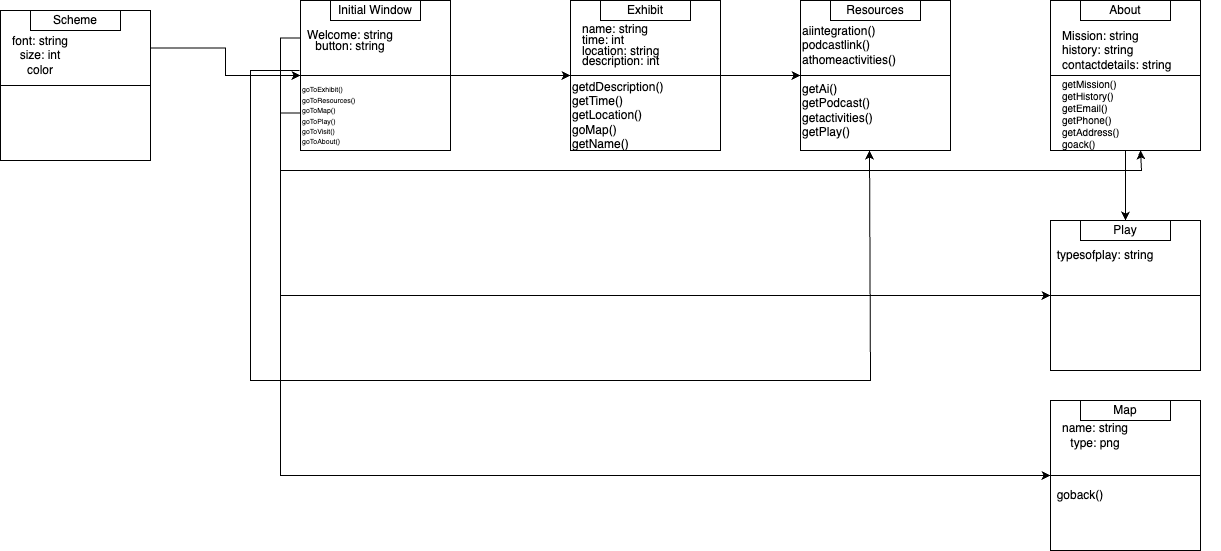

The diagram above was exported from draw.io. Its source (the exported page's mxGraphModel, read from the mxfile embedded in the PNG):
<mxGraphModel dx="1804" dy="496" grid="1" gridSize="10" guides="1" tooltips="1" connect="1" arrows="1" fold="1" page="1" pageScale="1" pageWidth="850" pageHeight="1100" math="0" shadow="0">
  <root>
    <mxCell id="0" />
    <mxCell id="1" parent="0" />
    <mxCell id="9L7K3QZp5cfwkcOnG6bx-3" value="f" style="group" parent="1" connectable="0" vertex="1">
      <mxGeometry x="250" y="20" width="150" height="150" as="geometry" />
    </mxCell>
    <mxCell id="g8reofqpw73j66IKrg-B-3" value="" style="whiteSpace=wrap;html=1;aspect=fixed;align=left;" parent="9L7K3QZp5cfwkcOnG6bx-3" vertex="1">
      <mxGeometry width="150" height="150" as="geometry" />
    </mxCell>
    <mxCell id="g8reofqpw73j66IKrg-B-8" value="Exhibit" style="rounded=0;whiteSpace=wrap;html=1;" parent="9L7K3QZp5cfwkcOnG6bx-3" vertex="1">
      <mxGeometry x="30" width="90" height="20" as="geometry" />
    </mxCell>
    <mxCell id="g8reofqpw73j66IKrg-B-11" value="" style="endArrow=none;html=1;rounded=0;entryX=1;entryY=0.5;entryDx=0;entryDy=0;exitX=0;exitY=0.5;exitDx=0;exitDy=0;" parent="9L7K3QZp5cfwkcOnG6bx-3" source="g8reofqpw73j66IKrg-B-3" target="g8reofqpw73j66IKrg-B-3" edge="1">
      <mxGeometry width="50" height="50" relative="1" as="geometry">
        <mxPoint x="30" y="80" as="sourcePoint" />
        <mxPoint x="110" y="80" as="targetPoint" />
      </mxGeometry>
    </mxCell>
    <mxCell id="nFNN8jEl3SI7_94faFMN-1" value="&lt;p style=&quot;line-height: 90%;&quot;&gt;name: string&lt;br&gt;time: int&lt;br&gt;location: string&lt;br&gt;description: int&lt;/p&gt;" style="text;html=1;strokeColor=none;fillColor=none;align=left;verticalAlign=middle;whiteSpace=wrap;rounded=0;" parent="9L7K3QZp5cfwkcOnG6bx-3" vertex="1">
      <mxGeometry x="10" y="20" width="130" height="50" as="geometry" />
    </mxCell>
    <mxCell id="nFNN8jEl3SI7_94faFMN-2" value="getdDescription()&lt;br&gt;getTime()&lt;br&gt;getLocation()&lt;br&gt;goMap()&lt;br&gt;getName()" style="text;html=1;strokeColor=none;fillColor=none;align=left;verticalAlign=middle;whiteSpace=wrap;rounded=0;" parent="9L7K3QZp5cfwkcOnG6bx-3" vertex="1">
      <mxGeometry y="100" width="110" height="30" as="geometry" />
    </mxCell>
    <mxCell id="g8reofqpw73j66IKrg-B-12" value="" style="group" parent="1" connectable="0" vertex="1">
      <mxGeometry x="730" y="240" width="150" height="150" as="geometry" />
    </mxCell>
    <mxCell id="g8reofqpw73j66IKrg-B-13" value="" style="whiteSpace=wrap;html=1;aspect=fixed;align=left;" parent="g8reofqpw73j66IKrg-B-12" vertex="1">
      <mxGeometry width="150" height="150" as="geometry" />
    </mxCell>
    <mxCell id="g8reofqpw73j66IKrg-B-14" value="Play" style="rounded=0;whiteSpace=wrap;html=1;" parent="g8reofqpw73j66IKrg-B-12" vertex="1">
      <mxGeometry x="30" width="90" height="20" as="geometry" />
    </mxCell>
    <mxCell id="g8reofqpw73j66IKrg-B-15" value="" style="endArrow=none;html=1;rounded=0;entryX=1;entryY=0.5;entryDx=0;entryDy=0;exitX=0;exitY=0.5;exitDx=0;exitDy=0;" parent="g8reofqpw73j66IKrg-B-12" source="g8reofqpw73j66IKrg-B-13" target="g8reofqpw73j66IKrg-B-13" edge="1">
      <mxGeometry width="50" height="50" relative="1" as="geometry">
        <mxPoint x="30" y="80" as="sourcePoint" />
        <mxPoint x="110" y="80" as="targetPoint" />
      </mxGeometry>
    </mxCell>
    <mxCell id="g8reofqpw73j66IKrg-B-70" value="typesofplay: string" style="text;html=1;strokeColor=none;fillColor=none;align=center;verticalAlign=middle;whiteSpace=wrap;rounded=0;" parent="g8reofqpw73j66IKrg-B-12" vertex="1">
      <mxGeometry y="30" width="110" height="10" as="geometry" />
    </mxCell>
    <mxCell id="g8reofqpw73j66IKrg-B-16" value="" style="group" parent="1" connectable="0" vertex="1">
      <mxGeometry x="-320" y="30" width="150" height="150" as="geometry" />
    </mxCell>
    <mxCell id="g8reofqpw73j66IKrg-B-17" value="" style="whiteSpace=wrap;html=1;aspect=fixed;align=left;" parent="g8reofqpw73j66IKrg-B-16" vertex="1">
      <mxGeometry width="150" height="150" as="geometry" />
    </mxCell>
    <mxCell id="g8reofqpw73j66IKrg-B-18" value="Scheme" style="rounded=0;whiteSpace=wrap;html=1;" parent="g8reofqpw73j66IKrg-B-16" vertex="1">
      <mxGeometry x="30" width="90" height="20" as="geometry" />
    </mxCell>
    <mxCell id="g8reofqpw73j66IKrg-B-19" value="" style="endArrow=none;html=1;rounded=0;entryX=1;entryY=0.5;entryDx=0;entryDy=0;exitX=0;exitY=0.5;exitDx=0;exitDy=0;" parent="g8reofqpw73j66IKrg-B-16" source="g8reofqpw73j66IKrg-B-17" target="g8reofqpw73j66IKrg-B-17" edge="1">
      <mxGeometry width="50" height="50" relative="1" as="geometry">
        <mxPoint x="30" y="80" as="sourcePoint" />
        <mxPoint x="110" y="80" as="targetPoint" />
        <Array as="points">
          <mxPoint x="90" y="75" />
        </Array>
      </mxGeometry>
    </mxCell>
    <mxCell id="g8reofqpw73j66IKrg-B-59" value="font: string&lt;br&gt;size: int&lt;br&gt;color" style="text;html=1;strokeColor=none;fillColor=none;align=center;verticalAlign=middle;whiteSpace=wrap;rounded=0;" parent="g8reofqpw73j66IKrg-B-16" vertex="1">
      <mxGeometry x="10" y="30" width="60" height="30" as="geometry" />
    </mxCell>
    <mxCell id="g8reofqpw73j66IKrg-B-20" value="" style="group" parent="1" connectable="0" vertex="1">
      <mxGeometry x="730" y="420" width="150" height="150" as="geometry" />
    </mxCell>
    <mxCell id="g8reofqpw73j66IKrg-B-21" value="" style="whiteSpace=wrap;html=1;aspect=fixed;align=left;" parent="g8reofqpw73j66IKrg-B-20" vertex="1">
      <mxGeometry width="150" height="150" as="geometry" />
    </mxCell>
    <mxCell id="g8reofqpw73j66IKrg-B-22" value="Map" style="rounded=0;whiteSpace=wrap;html=1;" parent="g8reofqpw73j66IKrg-B-20" vertex="1">
      <mxGeometry x="30" width="90" height="20" as="geometry" />
    </mxCell>
    <mxCell id="g8reofqpw73j66IKrg-B-23" value="" style="endArrow=none;html=1;rounded=0;entryX=1;entryY=0.5;entryDx=0;entryDy=0;exitX=0;exitY=0.5;exitDx=0;exitDy=0;" parent="g8reofqpw73j66IKrg-B-20" source="g8reofqpw73j66IKrg-B-21" target="g8reofqpw73j66IKrg-B-21" edge="1">
      <mxGeometry width="50" height="50" relative="1" as="geometry">
        <mxPoint x="30" y="80" as="sourcePoint" />
        <mxPoint x="110" y="80" as="targetPoint" />
      </mxGeometry>
    </mxCell>
    <mxCell id="g8reofqpw73j66IKrg-B-60" value="name: string&lt;br&gt;type: png" style="text;html=1;strokeColor=none;fillColor=none;align=center;verticalAlign=middle;whiteSpace=wrap;rounded=0;" parent="g8reofqpw73j66IKrg-B-20" vertex="1">
      <mxGeometry x="10" y="20" width="70" height="30" as="geometry" />
    </mxCell>
    <mxCell id="g8reofqpw73j66IKrg-B-61" value="goback()" style="text;html=1;strokeColor=none;fillColor=none;align=center;verticalAlign=middle;whiteSpace=wrap;rounded=0;" parent="g8reofqpw73j66IKrg-B-20" vertex="1">
      <mxGeometry y="80" width="60" height="30" as="geometry" />
    </mxCell>
    <mxCell id="g8reofqpw73j66IKrg-B-24" value="" style="group" parent="1" connectable="0" vertex="1">
      <mxGeometry x="480" y="20" width="150" height="150" as="geometry" />
    </mxCell>
    <mxCell id="g8reofqpw73j66IKrg-B-25" value="" style="whiteSpace=wrap;html=1;aspect=fixed;align=left;" parent="g8reofqpw73j66IKrg-B-24" vertex="1">
      <mxGeometry width="150" height="150" as="geometry" />
    </mxCell>
    <mxCell id="g8reofqpw73j66IKrg-B-26" value="Resources" style="rounded=0;whiteSpace=wrap;html=1;" parent="g8reofqpw73j66IKrg-B-24" vertex="1">
      <mxGeometry x="30" width="90" height="20" as="geometry" />
    </mxCell>
    <mxCell id="g8reofqpw73j66IKrg-B-27" value="" style="endArrow=none;html=1;rounded=0;entryX=1;entryY=0.5;entryDx=0;entryDy=0;exitX=0;exitY=0.5;exitDx=0;exitDy=0;" parent="g8reofqpw73j66IKrg-B-24" source="g8reofqpw73j66IKrg-B-25" target="g8reofqpw73j66IKrg-B-25" edge="1">
      <mxGeometry width="50" height="50" relative="1" as="geometry">
        <mxPoint x="30" y="80" as="sourcePoint" />
        <mxPoint x="110" y="80" as="targetPoint" />
      </mxGeometry>
    </mxCell>
    <mxCell id="nFNN8jEl3SI7_94faFMN-12" value="aiintegration()&lt;br&gt;podcastlink()&lt;br&gt;athomeactivities()" style="text;html=1;strokeColor=none;fillColor=none;align=left;verticalAlign=middle;whiteSpace=wrap;rounded=0;" parent="g8reofqpw73j66IKrg-B-24" vertex="1">
      <mxGeometry y="30" width="60" height="30" as="geometry" />
    </mxCell>
    <mxCell id="nFNN8jEl3SI7_94faFMN-13" value="getAi()&lt;br&gt;getPodcast()&lt;br&gt;getactivities()&lt;br&gt;&lt;div style=&quot;&quot;&gt;&lt;span style=&quot;background-color: initial;&quot;&gt;getPlay()&lt;/span&gt;&lt;/div&gt;" style="text;html=1;strokeColor=none;fillColor=none;align=left;verticalAlign=middle;whiteSpace=wrap;rounded=0;" parent="g8reofqpw73j66IKrg-B-24" vertex="1">
      <mxGeometry y="80" width="100" height="60" as="geometry" />
    </mxCell>
    <mxCell id="g8reofqpw73j66IKrg-B-28" value="" style="group" parent="1" connectable="0" vertex="1">
      <mxGeometry x="-20" y="20" width="150" height="150" as="geometry" />
    </mxCell>
    <mxCell id="g8reofqpw73j66IKrg-B-52" style="edgeStyle=orthogonalEdgeStyle;rounded=0;orthogonalLoop=1;jettySize=auto;html=1;exitX=0;exitY=0.75;exitDx=0;exitDy=0;" parent="g8reofqpw73j66IKrg-B-28" source="g8reofqpw73j66IKrg-B-29" edge="1">
      <mxGeometry relative="1" as="geometry">
        <mxPoint x="840" y="150" as="targetPoint" />
        <Array as="points">
          <mxPoint x="-20" y="113" />
          <mxPoint x="-20" y="170" />
          <mxPoint x="841" y="170" />
        </Array>
      </mxGeometry>
    </mxCell>
    <mxCell id="g8reofqpw73j66IKrg-B-29" value="" style="whiteSpace=wrap;html=1;aspect=fixed;align=left;" parent="g8reofqpw73j66IKrg-B-28" vertex="1">
      <mxGeometry width="150" height="150" as="geometry" />
    </mxCell>
    <mxCell id="g8reofqpw73j66IKrg-B-30" value="Initial Window" style="rounded=0;whiteSpace=wrap;html=1;" parent="g8reofqpw73j66IKrg-B-28" vertex="1">
      <mxGeometry x="30" width="90" height="20" as="geometry" />
    </mxCell>
    <mxCell id="g8reofqpw73j66IKrg-B-31" value="" style="endArrow=none;html=1;rounded=0;entryX=1;entryY=0.5;entryDx=0;entryDy=0;exitX=0;exitY=0.5;exitDx=0;exitDy=0;" parent="g8reofqpw73j66IKrg-B-28" source="g8reofqpw73j66IKrg-B-29" target="g8reofqpw73j66IKrg-B-29" edge="1">
      <mxGeometry width="50" height="50" relative="1" as="geometry">
        <mxPoint x="30" y="80" as="sourcePoint" />
        <mxPoint x="110" y="80" as="targetPoint" />
      </mxGeometry>
    </mxCell>
    <mxCell id="g8reofqpw73j66IKrg-B-67" value="&lt;p style=&quot;line-height: 70%;&quot;&gt;&lt;font style=&quot;font-size: 7px;&quot;&gt;goToExhibit()&lt;br&gt;goToResources()&lt;br&gt;goToMap()&lt;br&gt;goToPlay()&lt;br&gt;goToVisit()&lt;br&gt;goToAbout()&lt;/font&gt;&lt;/p&gt;" style="text;html=1;strokeColor=none;fillColor=none;align=left;verticalAlign=middle;whiteSpace=wrap;rounded=0;" parent="g8reofqpw73j66IKrg-B-28" vertex="1">
      <mxGeometry y="80" width="90" height="70" as="geometry" />
    </mxCell>
    <mxCell id="g8reofqpw73j66IKrg-B-68" value="&lt;p style=&quot;line-height: 90%;&quot;&gt;Welcome: string&lt;br&gt;button: string&lt;/p&gt;" style="text;html=1;strokeColor=none;fillColor=none;align=center;verticalAlign=middle;whiteSpace=wrap;rounded=0;" parent="g8reofqpw73j66IKrg-B-28" vertex="1">
      <mxGeometry y="30" width="100" height="20" as="geometry" />
    </mxCell>
    <mxCell id="g8reofqpw73j66IKrg-B-32" value="" style="group" parent="1" connectable="0" vertex="1">
      <mxGeometry x="730" y="20" width="170" height="150" as="geometry" />
    </mxCell>
    <mxCell id="g8reofqpw73j66IKrg-B-33" value="" style="whiteSpace=wrap;html=1;aspect=fixed;align=left;" parent="g8reofqpw73j66IKrg-B-32" vertex="1">
      <mxGeometry width="150" height="150" as="geometry" />
    </mxCell>
    <mxCell id="g8reofqpw73j66IKrg-B-34" value="About" style="rounded=0;whiteSpace=wrap;html=1;" parent="g8reofqpw73j66IKrg-B-32" vertex="1">
      <mxGeometry x="30" width="90" height="20" as="geometry" />
    </mxCell>
    <mxCell id="g8reofqpw73j66IKrg-B-35" value="" style="endArrow=none;html=1;rounded=0;entryX=1;entryY=0.5;entryDx=0;entryDy=0;exitX=0;exitY=0.5;exitDx=0;exitDy=0;" parent="g8reofqpw73j66IKrg-B-32" source="g8reofqpw73j66IKrg-B-33" target="g8reofqpw73j66IKrg-B-33" edge="1">
      <mxGeometry width="50" height="50" relative="1" as="geometry">
        <mxPoint x="30" y="80" as="sourcePoint" />
        <mxPoint x="110" y="80" as="targetPoint" />
      </mxGeometry>
    </mxCell>
    <mxCell id="nFNN8jEl3SI7_94faFMN-3" value="Mission: string&lt;br&gt;history: string&lt;br&gt;contactdetails: string" style="text;html=1;strokeColor=none;fillColor=none;align=left;verticalAlign=middle;whiteSpace=wrap;rounded=0;" parent="g8reofqpw73j66IKrg-B-32" vertex="1">
      <mxGeometry x="10" y="30" width="130" height="40" as="geometry" />
    </mxCell>
    <mxCell id="nFNN8jEl3SI7_94faFMN-4" value="&lt;font style=&quot;font-size: 10px;&quot;&gt;getMission()&lt;br style=&quot;font-size: 10px;&quot;&gt;getHistory()&lt;br style=&quot;font-size: 10px;&quot;&gt;getEmail()&lt;br style=&quot;font-size: 10px;&quot;&gt;getPhone()&lt;br style=&quot;font-size: 10px;&quot;&gt;&lt;/font&gt;&lt;div style=&quot;font-size: 10px;&quot;&gt;&lt;span style=&quot;background-color: initial; font-size: 10px;&quot;&gt;&lt;font style=&quot;font-size: 10px;&quot;&gt;getAddress()&lt;/font&gt;&lt;/span&gt;&lt;/div&gt;&lt;div style=&quot;font-size: 10px;&quot;&gt;&lt;span style=&quot;background-color: initial; font-size: 10px;&quot;&gt;&lt;font style=&quot;font-size: 10px;&quot;&gt;goack()&lt;/font&gt;&lt;/span&gt;&lt;/div&gt;&lt;div style=&quot;font-size: 10px;&quot;&gt;&lt;br style=&quot;font-size: 10px;&quot;&gt;&lt;/div&gt;&lt;div style=&quot;font-size: 10px;&quot;&gt;&lt;span style=&quot;background-color: initial; font-size: 10px;&quot;&gt;&lt;font style=&quot;font-size: 10px;&quot;&gt;&lt;br style=&quot;font-size: 10px;&quot;&gt;&lt;/font&gt;&lt;/span&gt;&lt;/div&gt;" style="text;html=1;strokeColor=none;fillColor=none;align=left;verticalAlign=middle;whiteSpace=wrap;rounded=0;fontSize=10;" parent="g8reofqpw73j66IKrg-B-32" vertex="1">
      <mxGeometry x="10" y="90" width="50" height="70" as="geometry" />
    </mxCell>
    <mxCell id="g8reofqpw73j66IKrg-B-41" style="edgeStyle=orthogonalEdgeStyle;rounded=0;orthogonalLoop=1;jettySize=auto;html=1;exitX=1;exitY=0.5;exitDx=0;exitDy=0;entryX=0;entryY=0.5;entryDx=0;entryDy=0;" parent="1" source="g8reofqpw73j66IKrg-B-3" target="g8reofqpw73j66IKrg-B-25" edge="1">
      <mxGeometry relative="1" as="geometry" />
    </mxCell>
    <mxCell id="g8reofqpw73j66IKrg-B-42" value="" style="edgeStyle=orthogonalEdgeStyle;rounded=0;orthogonalLoop=1;jettySize=auto;html=1;" parent="1" source="g8reofqpw73j66IKrg-B-29" target="g8reofqpw73j66IKrg-B-3" edge="1">
      <mxGeometry relative="1" as="geometry" />
    </mxCell>
    <mxCell id="g8reofqpw73j66IKrg-B-43" style="edgeStyle=orthogonalEdgeStyle;rounded=0;orthogonalLoop=1;jettySize=auto;html=1;" parent="1" edge="1">
      <mxGeometry relative="1" as="geometry">
        <mxPoint x="549" y="170" as="targetPoint" />
        <mxPoint x="-21" y="90" as="sourcePoint" />
        <Array as="points">
          <mxPoint x="-70" y="90" />
          <mxPoint x="-70" y="400" />
          <mxPoint x="550" y="400" />
        </Array>
      </mxGeometry>
    </mxCell>
    <mxCell id="g8reofqpw73j66IKrg-B-55" style="edgeStyle=orthogonalEdgeStyle;rounded=0;orthogonalLoop=1;jettySize=auto;html=1;exitX=0;exitY=0.25;exitDx=0;exitDy=0;entryX=0;entryY=0.5;entryDx=0;entryDy=0;" parent="1" source="g8reofqpw73j66IKrg-B-29" target="g8reofqpw73j66IKrg-B-13" edge="1">
      <mxGeometry relative="1" as="geometry" />
    </mxCell>
    <mxCell id="g8reofqpw73j66IKrg-B-56" style="edgeStyle=orthogonalEdgeStyle;rounded=0;orthogonalLoop=1;jettySize=auto;html=1;exitX=1;exitY=0.25;exitDx=0;exitDy=0;" parent="1" source="g8reofqpw73j66IKrg-B-17" target="g8reofqpw73j66IKrg-B-29" edge="1">
      <mxGeometry relative="1" as="geometry" />
    </mxCell>
    <mxCell id="g8reofqpw73j66IKrg-B-57" style="edgeStyle=orthogonalEdgeStyle;rounded=0;orthogonalLoop=1;jettySize=auto;html=1;exitX=0;exitY=0.75;exitDx=0;exitDy=0;entryX=0;entryY=0.5;entryDx=0;entryDy=0;" parent="1" source="g8reofqpw73j66IKrg-B-29" target="g8reofqpw73j66IKrg-B-21" edge="1">
      <mxGeometry relative="1" as="geometry" />
    </mxCell>
    <mxCell id="nFNN8jEl3SI7_94faFMN-8" value="" style="edgeStyle=orthogonalEdgeStyle;rounded=0;orthogonalLoop=1;jettySize=auto;html=1;" parent="1" source="g8reofqpw73j66IKrg-B-33" target="g8reofqpw73j66IKrg-B-14" edge="1">
      <mxGeometry relative="1" as="geometry" />
    </mxCell>
  </root>
</mxGraphModel>